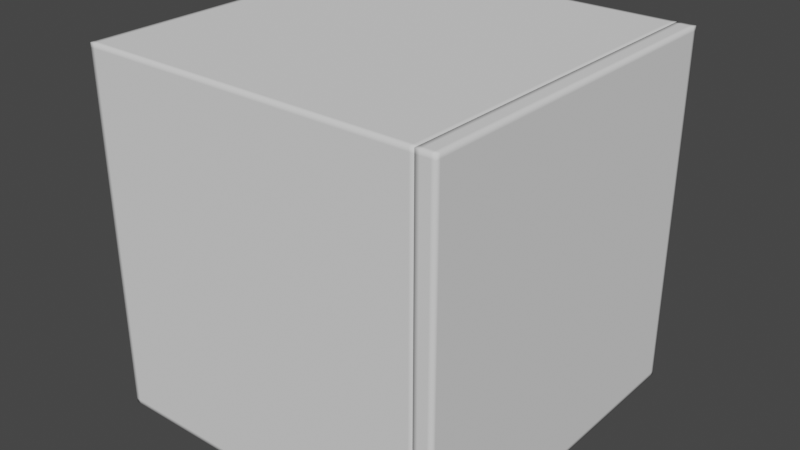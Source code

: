 # Source: blocLateralDoor.blend  (saved by Blender 4.0.36; exported with 4.5.12 LTS)
import bpy
from mathutils import Matrix  # noqa: F401  (used for matrix-valued properties, if any)

bpy.ops.wm.read_factory_settings(use_empty=True)
scene = bpy.context.scene
scene.name = 'Scene'

# ---- collections
col_collection = bpy.data.collections.new('Collection'); scene.collection.children.link(col_collection)

# ---- world
world_world = bpy.data.worlds.new('World'); scene.world = world_world
world_world.use_nodes = True; world_world.node_tree.nodes.clear()
_N = world_world.node_tree.nodes; _L = world_world.node_tree.links
n0 = _N.new('ShaderNodeOutputWorld'); n0.name = 'World Output'; n0.location = (300, 300)
n1 = _N.new('ShaderNodeBackground'); n1.name = 'Background'; n1.location = (10, 300)
n1.inputs[0].default_value = (0.05088, 0.05088, 0.05088, 1.0)
_L.new(n1.outputs[0], n0.inputs[0])
n0.is_active_output = True
world_world.color = (0.05088, 0.05088, 0.05088)
world_world.use_sun_shadow = False
world_world.sun_shadow_jitter_overblur = 0.0

# ---- meshes
me_cube_002 = bpy.data.meshes.new('Cube.002')
me_cube_002.from_pydata([(-0.2, -0.2, 0.0), (-0.2, -0.2, 0.4), (-0.2, 0.2, 0.0), (-0.2, 0.2, 0.4), (0.18, 0.2, 0.0), (0.18, 0.2, 0.4), (0.18, -0.2, 0.0), (0.18, -0.2, 0.4), (-0.195, -0.195, 0.4), (-0.195, -0.195, -1.188e-05), (0.175, 0.195, 0.4), (-0.195, -0.2, 0.395), (0.175, 0.195, -1.188e-05), (-0.195, 0.2, 0.395), (-0.2, 0.195, 0.395), (0.18, 0.195, 0.395), (0.18, -0.195, 0.005007), (-0.2, -0.195, 0.005007), (0.175, -0.2, 0.004995), (0.175, 0.2, 0.004995), (-0.2, 0.195, 0.005007), (-0.195, -0.2, 0.004995), (-0.195, 0.2, 0.004995), (-0.2, -0.2, 0.005007), (-0.195, 0.195, 0.4), (-0.195, 0.195, -1.188e-05), (-0.2, -0.2, 0.395), (-0.2, 0.2, 0.395), (0.18, -0.2, 0.395), (0.18, 0.2, 0.395), (0.18, 0.195, 0.0), (-0.195, -0.2, -1.188e-05), (-0.195, 0.2, 0.4), (0.18, 0.195, 0.4), (0.175, 0.2, 0.4), (0.175, -0.2, -1.188e-05), (0.175, 0.2, -1.188e-05), (0.175, -0.2, 0.4), (0.18, 0.195, 0.005007), (0.18, 0.2, 0.005007), (0.175, -0.2, 0.395), (0.175, 0.2, 0.395), (-0.2, -0.195, 0.0), (0.18, -0.195, 0.4), (0.18, -0.195, 0.0), (-0.2, 0.195, 0.0), (-0.195, -0.2, 0.4), (-0.195, 0.2, -1.188e-05), (-0.2, 0.195, 0.4), (-0.2, -0.195, 0.4), (0.18, -0.2, 0.005007), (-0.2, 0.2, 0.005007), (0.18, -0.195, 0.395), (-0.2, -0.195, 0.395), (0.175, -0.195, 0.4), (0.175, -0.195, -1.188e-05)], [], [(14, 48, 3, 27), (11, 46, 1, 26), (8, 49, 1, 46), (55, 44, 6, 35), (41, 34, 5, 29), (38, 30, 4, 39), (40, 37, 46, 11), (54, 8, 46, 37), (53, 14, 20, 17), (27, 13, 22, 51), (32, 3, 48, 24), (36, 12, 25, 47), (34, 32, 24, 10), (36, 4, 30, 12), (33, 10, 54, 43), (24, 8, 54, 10), (15, 38, 39, 29), (12, 55, 9, 25), (49, 48, 14, 53), (27, 3, 32, 13), (55, 35, 31, 9), (36, 19, 39, 4), (11, 26, 23, 21), (14, 27, 51, 20), (28, 40, 18, 50), (33, 15, 29, 5), (17, 20, 45, 42), (35, 18, 21, 31), (23, 26, 53, 17), (31, 21, 23, 0), (45, 20, 51, 2), (15, 52, 16, 38), (2, 51, 22, 47), (40, 11, 21, 18), (22, 19, 36, 47), (13, 41, 19, 22), (42, 9, 31, 0), (28, 7, 37, 40), (43, 54, 37, 7), (32, 34, 41, 13), (24, 48, 49, 8), (41, 29, 39, 19), (45, 25, 9, 42), (6, 50, 18, 35), (7, 28, 52, 43), (0, 23, 17, 42), (28, 50, 16, 52), (26, 1, 49, 53), (50, 6, 44, 16), (5, 34, 10, 33), (52, 15, 33, 43), (2, 47, 25, 45), (12, 30, 44, 55), (30, 38, 16, 44)])
me_cube_002.polygons.foreach_set('use_smooth', [True] * 54)
_uv = me_cube_002.uv_layers.new(name='UVMap')
_uv.uv.foreach_set('vector', [0.6212, 0.2478, 0.625, 0.2478, 0.625, 0.25, 0.6212, 0.25, 0.6212, 0.9604, 0.625, 0.9604, 0.625, 1.0, 0.6212, 0.9999, 0.8354, 0.7478, 0.875, 0.7478, 0.875, 0.75, 0.8354, 0.75, 0.3229, 0.7478, 0.3625, 0.7478, 0.3625, 0.75, 0.3229, 0.75, 0.6212, 0.448, 0.625, 0.4479, 0.625, 0.4875, 0.6212, 0.4875, 0.3665, 0.5022, 0.3626, 0.5023, 0.3625, 0.5, 0.3664, 0.4998, 0.6212, 0.8021, 0.625, 0.8021, 0.625, 0.9604, 0.6212, 0.9604, 0.6771, 0.7478, 0.8354, 0.7478, 0.8354, 0.75, 0.6771, 0.75, 0.6212, 0.002227, 0.6212, 0.2478, 0.3788, 0.2478, 0.3788, 0.002227, 0.6212, 0.25, 0.6212, 0.2896, 0.3788, 0.2895, 0.3788, 0.25, 0.8354, 0.5, 0.875, 0.5, 0.875, 0.5022, 0.8354, 0.5022, 0.3229, 0.5, 0.3229, 0.5022, 0.1646, 0.5022, 0.1646, 0.5, 0.6771, 0.5, 0.8354, 0.5, 0.8354, 0.5022, 0.6771, 0.5022, 0.3229, 0.5, 0.3625, 0.5, 0.3625, 0.5022, 0.3229, 0.5022, 0.6375, 0.5022, 0.6771, 0.5022, 0.6771, 0.7478, 0.6375, 0.7478, 0.8354, 0.5022, 0.8354, 0.7478, 0.6771, 0.7478, 0.6771, 0.5022, 0.621, 0.4901, 0.3665, 0.5022, 0.3664, 0.4998, 0.621, 0.4877, 0.3229, 0.5022, 0.3229, 0.7478, 0.1646, 0.7478, 0.1646, 0.5022, 0.625, 0.002227, 0.625, 0.2478, 0.6212, 0.2478, 0.6212, 0.002227, 0.6212, 0.25, 0.625, 0.25, 0.625, 0.2896, 0.6212, 0.2896, 0.3229, 0.7478, 0.3229, 0.75, 0.1646, 0.75, 0.1646, 0.7478, 0.375, 0.4479, 0.3788, 0.4478, 0.3788, 0.4874, 0.375, 0.4875, 0.6212, 0.9604, 0.6212, 0.9999, 0.3788, 1.0, 0.3788, 0.9605, 0.6212, 0.2478, 0.6212, 0.25, 0.3788, 0.25, 0.3788, 0.2478, 0.6212, 0.7625, 0.6212, 0.8021, 0.3788, 0.8022, 0.3788, 0.7626, 0.625, 0.4899, 0.621, 0.4901, 0.621, 0.4877, 0.625, 0.4875, 0.3788, 0.002227, 0.3788, 0.2478, 0.375, 0.2478, 0.375, 0.002227, 0.375, 0.8021, 0.3788, 0.8022, 0.3788, 0.9605, 0.375, 0.9604, 0.3788, 0.0, 0.6212, 0.0, 0.6212, 0.002227, 0.3788, 0.002227, 0.375, 0.9604, 0.3788, 0.9605, 0.3788, 1.0, 0.375, 1.0, 0.375, 0.2478, 0.3788, 0.2478, 0.3788, 0.25, 0.375, 0.25, 0.621, 0.4901, 0.6212, 0.7601, 0.3787, 0.7602, 0.3665, 0.5022, 0.375, 0.25, 0.3788, 0.25, 0.3788, 0.2895, 0.375, 0.2896, 0.6212, 0.8021, 0.6212, 0.9604, 0.3788, 0.9605, 0.3788, 0.8022, 0.3788, 0.2895, 0.3788, 0.4478, 0.375, 0.4479, 0.375, 0.2896, 0.6212, 0.2896, 0.6212, 0.448, 0.3788, 0.4478, 0.3788, 0.2895, 0.125, 0.7478, 0.1646, 0.7478, 0.1646, 0.75, 0.125, 0.75, 0.6212, 0.7625, 0.625, 0.7625, 0.625, 0.8021, 0.6212, 0.8021, 0.6375, 0.7478, 0.6771, 0.7478, 0.6771, 0.75, 0.6375, 0.75, 0.625, 0.2896, 0.625, 0.4479, 0.6212, 0.448, 0.6212, 0.2896, 0.8354, 0.5022, 0.875, 0.5022, 0.875, 0.7478, 0.8354, 0.7478, 0.6212, 0.448, 0.6212, 0.4875, 0.3788, 0.4874, 0.3788, 0.4478, 0.125, 0.5022, 0.1646, 0.5022, 0.1646, 0.7478, 0.125, 0.7478, 0.375, 0.7625, 0.3788, 0.7626, 0.3788, 0.8022, 0.375, 0.8021, 0.625, 0.7625, 0.6212, 0.7625, 0.6212, 0.7601, 0.625, 0.7601, 0.375, 0.0, 0.3788, 0.0, 0.3788, 0.002227, 0.375, 0.002227, 0.6212, 0.7625, 0.3788, 0.7626, 0.3787, 0.7602, 0.6212, 0.7601, 0.6212, 0.0, 0.625, 0.0, 0.625, 0.002227, 0.6212, 0.002227, 0.3788, 0.7626, 0.375, 0.7625, 0.3749, 0.7602, 0.3787, 0.7602, 0.6375, 0.5, 0.6771, 0.5, 0.6771, 0.5022, 0.6375, 0.5022, 0.6212, 0.7601, 0.621, 0.4901, 0.625, 0.4899, 0.625, 0.7601, 0.125, 0.5, 0.1646, 0.5, 0.1646, 0.5022, 0.125, 0.5022, 0.3229, 0.5022, 0.3625, 0.5022, 0.3625, 0.7478, 0.3229, 0.7478, 0.3626, 0.5023, 0.3665, 0.5022, 0.3787, 0.7602, 0.3749, 0.7602])
me_cube_002.update()
me_cube_003 = bpy.data.meshes.new('Cube.003')
me_cube_003.from_pydata([(1.195e-05, -0.2, -0.2), (-1.195e-05, -0.2, 0.2), (1.195e-05, 0.2, -0.2), (-1.195e-05, 0.2, 0.2), (-0.01996, 0.2, -0.2), (-0.01999, 0.2, 0.2), (-0.01996, -0.2, -0.2), (-0.01999, -0.2, 0.2), (1.195e-05, -0.195, -0.2), (1.195e-05, 0.195, -0.2), (-1.195e-05, 0.195, 0.2), (-1.195e-05, -0.195, 0.2), (-0.01999, 0.195, 0.2), (-0.01999, -0.195, 0.2), (-0.01996, 0.195, -0.2), (-0.01996, -0.195, -0.2), (-3.994e-06, 0.2, 0.195), (3.994e-06, 0.2, -0.195), (-3.994e-06, -0.2, 0.195), (3.994e-06, -0.2, -0.195), (-0.01998, -0.2, 0.195), (-0.01997, -0.2, -0.195), (-0.01998, 0.2, 0.195), (-0.01997, 0.2, -0.195), (-0.01998, -0.195, 0.195), (-0.01997, -0.195, -0.195), (-0.01998, 0.195, 0.195), (-0.01997, 0.195, -0.195), (-3.994e-06, 0.195, 0.195), (3.994e-06, 0.195, -0.195), (-3.994e-06, -0.195, 0.195), (3.994e-06, -0.195, -0.195), (-0.004995, 0.2, 0.195), (-0.005007, -0.195, 0.2), (-0.01499, 0.2, 0.195), (-0.015, -0.195, 0.2), (-0.005007, 0.195, 0.2), (-0.004983, 0.2, -0.195), (-0.015, 0.195, 0.2), (-0.01498, 0.2, -0.195), (-0.01499, -0.2, 0.195), (-0.015, -0.2, 0.2), (-0.004995, -0.2, 0.195), (-0.005007, -0.2, 0.2), (-0.01497, 0.2, -0.2), (-0.01498, -0.2, -0.195), (-0.004971, 0.2, -0.2), (-0.004983, -0.2, -0.195), (-0.004971, -0.2, -0.2), (-0.01497, -0.195, -0.2), (-0.01497, -0.2, -0.2), (-0.004971, -0.195, -0.2), (-0.01497, 0.195, -0.2), (-0.005007, 0.2, 0.2), (-0.004971, 0.195, -0.2), (-0.015, 0.2, 0.2)], [], [(22, 34, 39, 23), (30, 11, 1, 18), (53, 3, 16, 32), (15, 49, 50, 6), (49, 51, 48, 50), (27, 23, 4, 14), (21, 25, 15, 6), (25, 27, 14, 15), (11, 33, 43, 1), (33, 35, 41, 43), (38, 12, 13, 35), (46, 2, 9, 54), (16, 3, 10, 28), (28, 10, 11, 30), (9, 29, 31, 8), (29, 28, 30, 31), (2, 17, 29, 9), (17, 16, 28, 29), (13, 12, 26, 24), (24, 26, 27, 25), (7, 13, 24, 20), (20, 24, 25, 21), (12, 5, 22, 26), (26, 22, 23, 27), (3, 53, 36, 10), (53, 55, 38, 36), (8, 31, 19, 0), (31, 30, 18, 19), (40, 20, 21, 45), (37, 17, 2, 46), (52, 54, 51, 49), (14, 52, 49, 15), (55, 53, 32, 34), (45, 21, 6, 50), (5, 55, 34, 22), (54, 9, 8, 51), (36, 38, 35, 33), (43, 41, 40, 42), (10, 36, 33, 11), (1, 43, 42, 18), (44, 46, 54, 52), (55, 5, 12, 38), (4, 44, 52, 14), (41, 7, 20, 40), (42, 40, 45, 47), (35, 13, 7, 41), (18, 42, 47, 19), (51, 8, 0, 48), (39, 37, 46, 44), (34, 32, 37, 39), (23, 39, 44, 4), (32, 16, 17, 37), (47, 45, 50, 48), (19, 47, 48, 0)])
me_cube_003.polygons.foreach_set('use_smooth', [True] * 54)
_uv = me_cube_003.uv_layers.new(name='UVMap')
_uv.uv.foreach_set('vector', [0.5417, 0.4875, 0.5417, 0.4916, 0.4583, 0.4916, 0.4583, 0.4875, 0.5417, 0.7469, 0.625, 0.7469, 0.625, 0.75, 0.5417, 0.75, 0.625, 0.4958, 0.625, 0.5, 0.5417, 0.5, 0.5417, 0.4958, 0.3625, 0.7469, 0.3666, 0.7469, 0.3666, 0.75, 0.3625, 0.75, 0.3666, 0.7469, 0.3708, 0.7469, 0.3708, 0.75, 0.3666, 0.75, 0.4501, 0.4992, 0.45, 0.4958, 0.3625, 0.5, 0.3626, 0.5033, 0.4583, 0.7625, 0.4582, 0.7592, 0.3748, 0.7592, 0.375, 0.7625, 0.4582, 0.7592, 0.4501, 0.4992, 0.3626, 0.5033, 0.3748, 0.7592, 0.625, 0.7469, 0.6292, 0.7469, 0.6292, 0.75, 0.625, 0.75, 0.6292, 0.7469, 0.6334, 0.7469, 0.6334, 0.75, 0.6292, 0.75, 0.6334, 0.5031, 0.6375, 0.5031, 0.6375, 0.7469, 0.6334, 0.7469, 0.3708, 0.5, 0.375, 0.5, 0.375, 0.5031, 0.3708, 0.5031, 0.5417, 0.5, 0.625, 0.5, 0.625, 0.5031, 0.5417, 0.5031, 0.5417, 0.5031, 0.625, 0.5031, 0.625, 0.7469, 0.5417, 0.7469, 0.375, 0.5031, 0.4583, 0.5031, 0.4583, 0.7469, 0.375, 0.7469, 0.4583, 0.5031, 0.5417, 0.5031, 0.5417, 0.7469, 0.4583, 0.7469, 0.375, 0.5, 0.4583, 0.5, 0.4583, 0.5031, 0.375, 0.5031, 0.4583, 0.5, 0.5417, 0.5, 0.5417, 0.5031, 0.4583, 0.5031, 0.625, 0.7591, 0.625, 0.4909, 0.5375, 0.495, 0.5416, 0.7591, 0.5416, 0.7591, 0.5375, 0.495, 0.4501, 0.4992, 0.4582, 0.7592, 0.625, 0.7625, 0.625, 0.7591, 0.5416, 0.7591, 0.5417, 0.7625, 0.5417, 0.7625, 0.5416, 0.7591, 0.4582, 0.7592, 0.4583, 0.7625, 0.625, 0.4909, 0.625, 0.4875, 0.5375, 0.4916, 0.5375, 0.495, 0.5375, 0.495, 0.5375, 0.4916, 0.45, 0.4958, 0.4501, 0.4992, 0.625, 0.5, 0.6292, 0.5, 0.6292, 0.5031, 0.625, 0.5031, 0.6292, 0.5, 0.6334, 0.5, 0.6334, 0.5031, 0.6292, 0.5031, 0.375, 0.7469, 0.4583, 0.7469, 0.4583, 0.75, 0.375, 0.75, 0.4583, 0.7469, 0.5417, 0.7469, 0.5417, 0.75, 0.4583, 0.75, 0.5417, 0.7584, 0.5417, 0.7625, 0.4583, 0.7625, 0.4583, 0.7584, 0.4583, 0.4958, 0.4583, 0.5, 0.375, 0.5, 0.375, 0.4958, 0.3666, 0.5031, 0.3708, 0.5031, 0.3708, 0.7469, 0.3666, 0.7469, 0.3625, 0.5031, 0.3666, 0.5031, 0.3666, 0.7469, 0.3625, 0.7469, 0.625, 0.4916, 0.625, 0.4958, 0.5417, 0.4958, 0.5417, 0.4916, 0.4583, 0.7584, 0.4583, 0.7625, 0.375, 0.7625, 0.375, 0.7584, 0.625, 0.4875, 0.625, 0.4916, 0.5417, 0.4916, 0.5417, 0.4875, 0.3708, 0.5031, 0.375, 0.5031, 0.375, 0.7469, 0.3708, 0.7469, 0.6292, 0.5031, 0.6334, 0.5031, 0.6334, 0.7469, 0.6292, 0.7469, 0.625, 0.7542, 0.625, 0.7584, 0.5417, 0.7584, 0.5417, 0.7542, 0.625, 0.5031, 0.6292, 0.5031, 0.6292, 0.7469, 0.625, 0.7469, 0.625, 0.75, 0.625, 0.7542, 0.5417, 0.7542, 0.5417, 0.75, 0.3666, 0.5, 0.3708, 0.5, 0.3708, 0.5031, 0.3666, 0.5031, 0.6334, 0.5, 0.6375, 0.5, 0.6375, 0.5031, 0.6334, 0.5031, 0.3625, 0.5, 0.3666, 0.5, 0.3666, 0.5031, 0.3625, 0.5031, 0.625, 0.7584, 0.625, 0.7625, 0.5417, 0.7625, 0.5417, 0.7584, 0.5417, 0.7542, 0.5417, 0.7584, 0.4583, 0.7584, 0.4583, 0.7542, 0.6334, 0.7469, 0.6375, 0.7469, 0.6375, 0.75, 0.6334, 0.75, 0.5417, 0.75, 0.5417, 0.7542, 0.4583, 0.7542, 0.4583, 0.75, 0.3708, 0.7469, 0.375, 0.7469, 0.375, 0.75, 0.3708, 0.75, 0.4583, 0.4916, 0.4583, 0.4958, 0.375, 0.4958, 0.375, 0.4916, 0.5417, 0.4916, 0.5417, 0.4958, 0.4583, 0.4958, 0.4583, 0.4916, 0.4583, 0.4875, 0.4583, 0.4916, 0.375, 0.4916, 0.375, 0.4875, 0.5417, 0.4958, 0.5417, 0.5, 0.4583, 0.5, 0.4583, 0.4958, 0.4583, 0.7542, 0.4583, 0.7584, 0.375, 0.7584, 0.375, 0.7542, 0.4583, 0.75, 0.4583, 0.7542, 0.375, 0.7542, 0.375, 0.75])
me_cube_003.update()

# ---- objects
ob_scaler = bpy.data.objects.new('scaler', None)
ob_bloc = bpy.data.objects.new('bloc', me_cube_002)
ob_door = bpy.data.objects.new('door', me_cube_003)
ob_doorhandle = bpy.data.objects.new('doorHandle', None)

# ---- transforms, parenting, visibility, modifiers, constraints
ob_scaler.location = (0.0, 0.0, 0.0)
ob_scaler.scale = (0.4, 0.4, 0.4)
ob_scaler.empty_display_type = 'SINGLE_ARROW'
ob_scaler.empty_display_size = 2.0
ob_bloc.parent = ob_scaler
ob_bloc.matrix_parent_inverse = Matrix(((2.5, -0.0, 0.0, -0.0), (-0.0, 2.5, -0.0, 0.0), (0.0, -0.0, 2.5, -0.0), (-0.0, 0.0, -0.0, 1.0)))
ob_bloc.location = (0.0, 0.0, 0.0)
ob_door.parent = ob_scaler
ob_door.matrix_parent_inverse = Matrix(((2.5, -0.0, 0.0, -0.0), (-0.0, 2.5, -0.0, 0.0), (0.0, -0.0, 2.5, -0.0), (-0.0, 0.0, -0.0, 1.0)))
ob_door.location = (0.2, 0.0, 0.2)
ob_doorhandle.parent = ob_scaler
ob_doorhandle.matrix_parent_inverse = Matrix(((2.5, -0.0, 0.0, -0.0), (-0.0, 2.5, -0.0, 0.0), (0.0, -0.0, 2.5, -0.0), (-0.0, 0.0, -0.0, 1.0)))
ob_doorhandle.location = (0.1993, 0.0, 0.1998)
ob_doorhandle.empty_display_size = 0.03333

# ---- collection membership
col_collection.objects.link(ob_scaler)
col_collection.objects.link(ob_bloc)
col_collection.objects.link(ob_door)
col_collection.objects.link(ob_doorhandle)

# ---- scene / render settings (as saved in the file)
scene.frame_start = 1; scene.frame_end = 250; scene.frame_set(1)
scene.render.engine = 'BLENDER_EEVEE_NEXT'
scene.cycles.use_denoising = False
scene.cycles.samples = 128
scene.cycles.sampling_pattern = 'TABULATED_SOBOL'
scene.cycles.use_adaptive_sampling = False
scene.cycles.use_light_tree = False
scene.view_settings.view_transform = 'Filmic'
bpy.context.view_layer.update()

# ---- added for rendering (the .blend has no active camera and no usable light): camera, sun
cam_auto = bpy.data.cameras.new('AutoCamera')
cam_auto.lens = 50.0
cam_auto.sensor_width = 36.0
cam_auto.clip_end = 1000.0
ob_auto_camera = bpy.data.objects.new('AutoCamera', cam_auto)
scene.collection.objects.link(ob_auto_camera)
ob_auto_camera.location = (0.641053, -0.769271, 0.712847)
ob_auto_camera.rotation_euler = (1.09748, -7.21219e-08, 0.694738)
scene.camera = ob_auto_camera
light_auto_sun = bpy.data.lights.new('AutoSun', 'SUN')
light_auto_sun.energy = 3.0
light_auto_sun.angle = 0.0523599
ob_auto_sun = bpy.data.objects.new('AutoSun', light_auto_sun)
scene.collection.objects.link(ob_auto_sun)
ob_auto_sun.rotation_euler = (0.872665, 0.174533, 0.523599)
bpy.context.view_layer.update()
